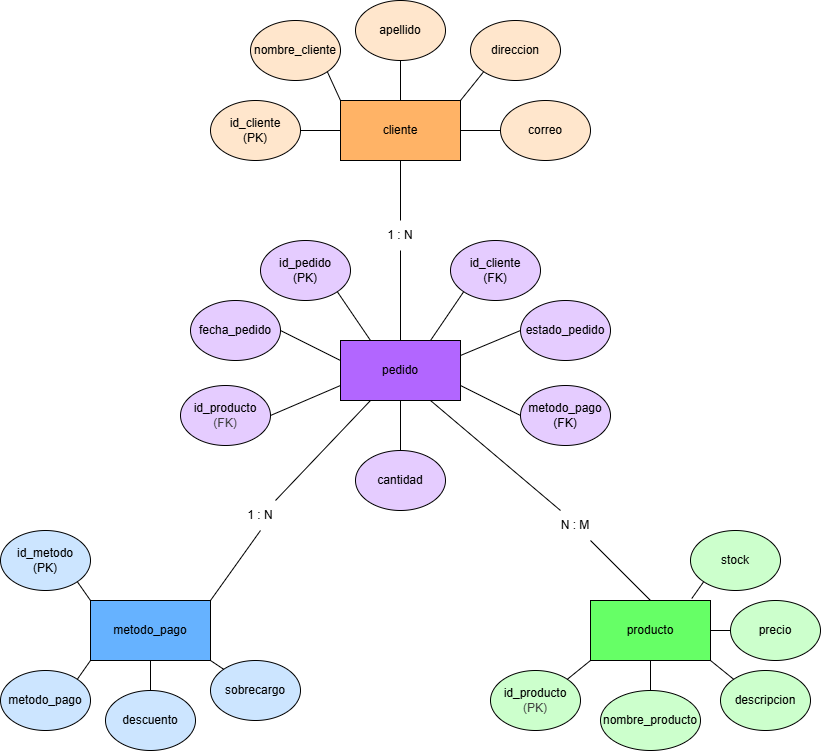

The diagram above was exported from draw.io. Its source (the exported page's mxGraphModel, read from the mxfile embedded in the PNG):
<mxGraphModel dx="1354" dy="550" grid="1" gridSize="10" guides="1" tooltips="1" connect="1" arrows="1" fold="1" page="1" pageScale="1" pageWidth="850" pageHeight="1100" math="0" shadow="0">
  <root>
    <mxCell id="0" />
    <mxCell id="1" parent="0" />
    <mxCell id="2" value="cliente" style="rounded=0;whiteSpace=wrap;html=1;fillColor=#FFB366;" parent="1" vertex="1">
      <mxGeometry x="360" y="280" width="120" height="60" as="geometry" />
    </mxCell>
    <mxCell id="3" value="pedido" style="rounded=0;whiteSpace=wrap;html=1;fillColor=#B266FF;" parent="1" vertex="1">
      <mxGeometry x="360" y="520" width="120" height="60" as="geometry" />
    </mxCell>
    <mxCell id="4" value="producto" style="rounded=0;whiteSpace=wrap;html=1;fillColor=#66FF66;" parent="1" vertex="1">
      <mxGeometry x="610" y="780" width="120" height="60" as="geometry" />
    </mxCell>
    <mxCell id="5" value="metodo_pago" style="rounded=0;whiteSpace=wrap;html=1;fillColor=#66B2FF;" parent="1" vertex="1">
      <mxGeometry x="110" y="780" width="120" height="60" as="geometry" />
    </mxCell>
    <mxCell id="6" value="id_cliente&lt;div&gt;(PK)&lt;/div&gt;" style="ellipse;whiteSpace=wrap;html=1;fillColor=#FFE6CC;" parent="1" vertex="1">
      <mxGeometry x="230" y="280" width="90" height="60" as="geometry" />
    </mxCell>
    <mxCell id="7" value="&lt;span style=&quot;color: rgb(0, 0, 0);&quot;&gt;nombre_producto&lt;/span&gt;" style="ellipse;whiteSpace=wrap;html=1;fillColor=#CCFFCC;" parent="1" vertex="1">
      <mxGeometry x="620" y="870" width="100" height="60" as="geometry" />
    </mxCell>
    <mxCell id="8" value="id_pedido&lt;div&gt;(PK)&lt;/div&gt;" style="ellipse;whiteSpace=wrap;html=1;fillColor=#E5CCFF;" parent="1" vertex="1">
      <mxGeometry x="280" y="420" width="90" height="60" as="geometry" />
    </mxCell>
    <mxCell id="9" value="id_metodo&lt;div&gt;(PK)&lt;/div&gt;" style="ellipse;whiteSpace=wrap;html=1;fillColor=#CCE5FF;" parent="1" vertex="1">
      <mxGeometry x="20" y="710" width="90" height="60" as="geometry" />
    </mxCell>
    <mxCell id="10" value="id_cliente&lt;div&gt;(FK)&lt;/div&gt;" style="ellipse;whiteSpace=wrap;html=1;fillColor=#E5CCFF;" parent="1" vertex="1">
      <mxGeometry x="470" y="420" width="90" height="60" as="geometry" />
    </mxCell>
    <mxCell id="11" value="&lt;span style=&quot;color: rgb(0, 0, 0);&quot;&gt;id_producto&lt;/span&gt;&lt;div style=&quot;color: rgb(63, 63, 63); scrollbar-color: rgb(226, 226, 226) rgb(251, 251, 251);&quot;&gt;(PK)&lt;/div&gt;" style="ellipse;whiteSpace=wrap;html=1;fillColor=#CCFFCC;" parent="1" vertex="1">
      <mxGeometry x="510" y="850" width="90" height="60" as="geometry" />
    </mxCell>
    <mxCell id="13" value="descripcion" style="ellipse;whiteSpace=wrap;html=1;fillColor=#CCFFCC;" parent="1" vertex="1">
      <mxGeometry x="740" y="850" width="90" height="60" as="geometry" />
    </mxCell>
    <mxCell id="14" value="precio" style="ellipse;whiteSpace=wrap;html=1;fillColor=#CCFFCC;" parent="1" vertex="1">
      <mxGeometry x="750" y="780" width="90" height="60" as="geometry" />
    </mxCell>
    <mxCell id="15" value="&lt;span style=&quot;color: rgb(0, 0, 0);&quot;&gt;id_producto&lt;/span&gt;&lt;div style=&quot;color: rgb(63, 63, 63); scrollbar-color: rgb(226, 226, 226) rgb(251, 251, 251);&quot;&gt;(FK)&lt;/div&gt;" style="ellipse;whiteSpace=wrap;html=1;fillColor=#E5CCFF;" parent="1" vertex="1">
      <mxGeometry x="200" y="565" width="90" height="60" as="geometry" />
    </mxCell>
    <mxCell id="16" value="sobrecargo" style="ellipse;whiteSpace=wrap;html=1;fillColor=#CCE5FF;" parent="1" vertex="1">
      <mxGeometry x="230" y="840" width="90" height="60" as="geometry" />
    </mxCell>
    <mxCell id="17" value="nombre_cliente" style="ellipse;whiteSpace=wrap;html=1;fillColor=#FFE6CC;" parent="1" vertex="1">
      <mxGeometry x="270" y="200" width="90" height="60" as="geometry" />
    </mxCell>
    <mxCell id="18" value="direccion" style="ellipse;whiteSpace=wrap;html=1;fillColor=#FFE6CC;" parent="1" vertex="1">
      <mxGeometry x="490" y="200" width="90" height="60" as="geometry" />
    </mxCell>
    <mxCell id="19" value="correo" style="ellipse;whiteSpace=wrap;html=1;fillColor=#FFE6CC;" parent="1" vertex="1">
      <mxGeometry x="520" y="280" width="90" height="60" as="geometry" />
    </mxCell>
    <mxCell id="20" value="apellido" style="ellipse;whiteSpace=wrap;html=1;fillColor=#FFE6CC;" parent="1" vertex="1">
      <mxGeometry x="375" y="180" width="90" height="60" as="geometry" />
    </mxCell>
    <mxCell id="22" value="" style="endArrow=none;html=1;exitX=0.25;exitY=0;exitDx=0;exitDy=0;entryX=0.75;entryY=1;entryDx=0;entryDy=0;" parent="1" source="39" target="3" edge="1">
      <mxGeometry width="50" height="50" relative="1" as="geometry">
        <mxPoint x="400" y="490" as="sourcePoint" />
        <mxPoint x="480" y="610" as="targetPoint" />
      </mxGeometry>
    </mxCell>
    <mxCell id="23" value="" style="endArrow=none;html=1;entryX=0.5;entryY=1;entryDx=0;entryDy=0;exitX=0.5;exitY=0;exitDx=0;exitDy=0;" parent="1" source="37" target="2" edge="1">
      <mxGeometry width="50" height="50" relative="1" as="geometry">
        <mxPoint x="400" y="490" as="sourcePoint" />
        <mxPoint x="450" y="440" as="targetPoint" />
      </mxGeometry>
    </mxCell>
    <mxCell id="24" value="" style="endArrow=none;html=1;entryX=0.25;entryY=1;entryDx=0;entryDy=0;exitX=0.75;exitY=0;exitDx=0;exitDy=0;" parent="1" source="41" target="3" edge="1">
      <mxGeometry width="50" height="50" relative="1" as="geometry">
        <mxPoint x="400" y="490" as="sourcePoint" />
        <mxPoint x="450" y="440" as="targetPoint" />
      </mxGeometry>
    </mxCell>
    <mxCell id="25" value="" style="endArrow=none;html=1;entryX=0;entryY=0.5;entryDx=0;entryDy=0;exitX=1;exitY=0.5;exitDx=0;exitDy=0;" parent="1" source="6" target="2" edge="1">
      <mxGeometry width="50" height="50" relative="1" as="geometry">
        <mxPoint x="400" y="450" as="sourcePoint" />
        <mxPoint x="450" y="400" as="targetPoint" />
      </mxGeometry>
    </mxCell>
    <mxCell id="26" value="" style="endArrow=none;html=1;entryX=1;entryY=0;entryDx=0;entryDy=0;exitX=0;exitY=1;exitDx=0;exitDy=0;" parent="1" source="4" target="11" edge="1">
      <mxGeometry width="50" height="50" relative="1" as="geometry">
        <mxPoint x="905" y="740" as="sourcePoint" />
        <mxPoint x="955" y="690" as="targetPoint" />
      </mxGeometry>
    </mxCell>
    <mxCell id="28" value="" style="endArrow=none;html=1;exitX=0;exitY=0;exitDx=0;exitDy=0;entryX=1;entryY=1;entryDx=0;entryDy=0;" parent="1" source="13" target="4" edge="1">
      <mxGeometry width="50" height="50" relative="1" as="geometry">
        <mxPoint x="905" y="740" as="sourcePoint" />
        <mxPoint x="655" y="830" as="targetPoint" />
      </mxGeometry>
    </mxCell>
    <mxCell id="29" value="" style="endArrow=none;html=1;entryX=1;entryY=0.5;entryDx=0;entryDy=0;exitX=0;exitY=0.5;exitDx=0;exitDy=0;" parent="1" source="14" target="4" edge="1">
      <mxGeometry width="50" height="50" relative="1" as="geometry">
        <mxPoint x="905" y="740" as="sourcePoint" />
        <mxPoint x="955" y="690" as="targetPoint" />
      </mxGeometry>
    </mxCell>
    <mxCell id="30" value="" style="endArrow=none;html=1;entryX=0.25;entryY=0;entryDx=0;entryDy=0;exitX=1;exitY=1;exitDx=0;exitDy=0;" parent="1" source="8" target="3" edge="1">
      <mxGeometry width="50" height="50" relative="1" as="geometry">
        <mxPoint x="400" y="490" as="sourcePoint" />
        <mxPoint x="450" y="440" as="targetPoint" />
      </mxGeometry>
    </mxCell>
    <mxCell id="31" value="" style="endArrow=none;html=1;entryX=0;entryY=0.75;entryDx=0;entryDy=0;exitX=1;exitY=0.5;exitDx=0;exitDy=0;" parent="1" source="15" target="3" edge="1">
      <mxGeometry width="50" height="50" relative="1" as="geometry">
        <mxPoint x="400" y="490" as="sourcePoint" />
        <mxPoint x="450" y="440" as="targetPoint" />
      </mxGeometry>
    </mxCell>
    <mxCell id="32" value="" style="endArrow=none;html=1;entryX=0.75;entryY=0;entryDx=0;entryDy=0;exitX=0;exitY=1;exitDx=0;exitDy=0;" parent="1" source="10" target="3" edge="1">
      <mxGeometry width="50" height="50" relative="1" as="geometry">
        <mxPoint x="400" y="490" as="sourcePoint" />
        <mxPoint x="450" y="440" as="targetPoint" />
      </mxGeometry>
    </mxCell>
    <mxCell id="34" value="" style="endArrow=none;html=1;entryX=1;entryY=1;entryDx=0;entryDy=0;exitX=0;exitY=0;exitDx=0;exitDy=0;" parent="1" source="16" target="5" edge="1">
      <mxGeometry width="50" height="50" relative="1" as="geometry">
        <mxPoint x="230" y="890" as="sourcePoint" />
        <mxPoint x="-105" y="690" as="targetPoint" />
      </mxGeometry>
    </mxCell>
    <mxCell id="35" value="" style="endArrow=none;html=1;entryX=0;entryY=1;entryDx=0;entryDy=0;exitX=1;exitY=0;exitDx=0;exitDy=0;" parent="1" source="21" target="5" edge="1">
      <mxGeometry width="50" height="50" relative="1" as="geometry">
        <mxPoint x="170" y="870" as="sourcePoint" />
        <mxPoint x="-105" y="690" as="targetPoint" />
      </mxGeometry>
    </mxCell>
    <mxCell id="36" value="" style="endArrow=none;html=1;exitX=1;exitY=1;exitDx=0;exitDy=0;entryX=0;entryY=0;entryDx=0;entryDy=0;" parent="1" source="9" target="5" edge="1">
      <mxGeometry width="50" height="50" relative="1" as="geometry">
        <mxPoint x="-155" y="740" as="sourcePoint" />
        <mxPoint x="40" y="860" as="targetPoint" />
      </mxGeometry>
    </mxCell>
    <mxCell id="38" value="" style="endArrow=none;html=1;entryX=0.5;entryY=1;entryDx=0;entryDy=0;exitX=0.5;exitY=0;exitDx=0;exitDy=0;" parent="1" source="3" target="37" edge="1">
      <mxGeometry width="50" height="50" relative="1" as="geometry">
        <mxPoint x="420" y="520" as="sourcePoint" />
        <mxPoint x="420" y="380" as="targetPoint" />
      </mxGeometry>
    </mxCell>
    <mxCell id="37" value="1 : N" style="text;html=1;align=center;verticalAlign=middle;whiteSpace=wrap;rounded=0;" parent="1" vertex="1">
      <mxGeometry x="390" y="400" width="60" height="30" as="geometry" />
    </mxCell>
    <mxCell id="40" value="" style="endArrow=none;html=1;entryX=0.75;entryY=1;entryDx=0;entryDy=0;exitX=0.5;exitY=0;exitDx=0;exitDy=0;" parent="1" source="4" target="39" edge="1">
      <mxGeometry width="50" height="50" relative="1" as="geometry">
        <mxPoint x="640" y="910" as="sourcePoint" />
        <mxPoint x="900" y="650" as="targetPoint" />
      </mxGeometry>
    </mxCell>
    <mxCell id="39" value="N : M" style="text;html=1;align=center;verticalAlign=middle;whiteSpace=wrap;rounded=0;" parent="1" vertex="1">
      <mxGeometry x="565" y="690" width="60" height="30" as="geometry" />
    </mxCell>
    <mxCell id="42" value="" style="endArrow=none;html=1;entryX=0.5;entryY=1;entryDx=0;entryDy=0;exitX=1;exitY=0;exitDx=0;exitDy=0;" parent="1" source="5" target="41" edge="1">
      <mxGeometry width="50" height="50" relative="1" as="geometry">
        <mxPoint x="80" y="580" as="sourcePoint" />
        <mxPoint x="-100" y="440" as="targetPoint" />
      </mxGeometry>
    </mxCell>
    <mxCell id="41" value="1 : N" style="text;html=1;align=center;verticalAlign=middle;whiteSpace=wrap;rounded=0;" parent="1" vertex="1">
      <mxGeometry x="250" y="680" width="60" height="30" as="geometry" />
    </mxCell>
    <mxCell id="43" value="" style="endArrow=none;html=1;entryX=0;entryY=0;entryDx=0;entryDy=0;exitX=1;exitY=1;exitDx=0;exitDy=0;" parent="1" source="17" target="2" edge="1">
      <mxGeometry width="50" height="50" relative="1" as="geometry">
        <mxPoint x="400" y="450" as="sourcePoint" />
        <mxPoint x="450" y="400" as="targetPoint" />
      </mxGeometry>
    </mxCell>
    <mxCell id="44" value="" style="endArrow=none;html=1;entryX=0.5;entryY=0;entryDx=0;entryDy=0;exitX=0.5;exitY=1;exitDx=0;exitDy=0;" parent="1" source="20" target="2" edge="1">
      <mxGeometry width="50" height="50" relative="1" as="geometry">
        <mxPoint x="400" y="450" as="sourcePoint" />
        <mxPoint x="450" y="400" as="targetPoint" />
      </mxGeometry>
    </mxCell>
    <mxCell id="45" value="" style="endArrow=none;html=1;entryX=1;entryY=0;entryDx=0;entryDy=0;exitX=0;exitY=1;exitDx=0;exitDy=0;" parent="1" source="18" target="2" edge="1">
      <mxGeometry width="50" height="50" relative="1" as="geometry">
        <mxPoint x="500" y="450" as="sourcePoint" />
        <mxPoint x="450" y="400" as="targetPoint" />
      </mxGeometry>
    </mxCell>
    <mxCell id="46" value="" style="endArrow=none;html=1;entryX=1;entryY=0.5;entryDx=0;entryDy=0;exitX=0;exitY=0.5;exitDx=0;exitDy=0;" parent="1" source="19" target="2" edge="1">
      <mxGeometry width="50" height="50" relative="1" as="geometry">
        <mxPoint x="400" y="450" as="sourcePoint" />
        <mxPoint x="450" y="400" as="targetPoint" />
      </mxGeometry>
    </mxCell>
    <mxCell id="47" value="&lt;div&gt;&lt;span style=&quot;color: rgb(0, 0, 0);&quot;&gt;fecha_pedido&lt;/span&gt;&lt;/div&gt;" style="ellipse;whiteSpace=wrap;html=1;fillColor=#E5CCFF;" vertex="1" parent="1">
      <mxGeometry x="210" y="480" width="90" height="60" as="geometry" />
    </mxCell>
    <mxCell id="48" value="" style="endArrow=none;html=1;exitX=1;exitY=0.5;exitDx=0;exitDy=0;" edge="1" parent="1" source="47">
      <mxGeometry width="50" height="50" relative="1" as="geometry">
        <mxPoint x="560" y="640" as="sourcePoint" />
        <mxPoint x="360" y="540" as="targetPoint" />
      </mxGeometry>
    </mxCell>
    <mxCell id="49" value="estado_pedido" style="ellipse;whiteSpace=wrap;html=1;fillColor=#E5CCFF;" vertex="1" parent="1">
      <mxGeometry x="540" y="480" width="90" height="60" as="geometry" />
    </mxCell>
    <mxCell id="50" value="" style="endArrow=none;html=1;entryX=1;entryY=0.25;entryDx=0;entryDy=0;exitX=0;exitY=0.5;exitDx=0;exitDy=0;" edge="1" parent="1" source="49" target="3">
      <mxGeometry width="50" height="50" relative="1" as="geometry">
        <mxPoint x="560" y="640" as="sourcePoint" />
        <mxPoint x="610" y="590" as="targetPoint" />
      </mxGeometry>
    </mxCell>
    <mxCell id="51" value="descuento" style="ellipse;whiteSpace=wrap;html=1;fillColor=#CCE5FF;" vertex="1" parent="1">
      <mxGeometry x="125" y="870" width="90" height="60" as="geometry" />
    </mxCell>
    <mxCell id="53" value="" style="endArrow=none;html=1;entryX=0.5;entryY=0;entryDx=0;entryDy=0;exitX=0.5;exitY=1;exitDx=0;exitDy=0;" edge="1" parent="1" source="5" target="51">
      <mxGeometry width="50" height="50" relative="1" as="geometry">
        <mxPoint x="360" y="820" as="sourcePoint" />
        <mxPoint x="55" y="720" as="targetPoint" />
      </mxGeometry>
    </mxCell>
    <mxCell id="55" value="metodo_pago&lt;div&gt;(FK)&lt;/div&gt;" style="ellipse;whiteSpace=wrap;html=1;fillColor=#E5CCFF;" vertex="1" parent="1">
      <mxGeometry x="540" y="565" width="90" height="60" as="geometry" />
    </mxCell>
    <mxCell id="56" value="" style="endArrow=none;html=1;exitX=1;exitY=0.75;exitDx=0;exitDy=0;entryX=0;entryY=0.5;entryDx=0;entryDy=0;" edge="1" parent="1" source="3" target="55">
      <mxGeometry width="50" height="50" relative="1" as="geometry">
        <mxPoint x="560" y="650" as="sourcePoint" />
        <mxPoint x="610" y="600" as="targetPoint" />
      </mxGeometry>
    </mxCell>
    <mxCell id="57" value="stock" style="ellipse;whiteSpace=wrap;html=1;fillColor=#CCFFCC;" vertex="1" parent="1">
      <mxGeometry x="710" y="710" width="90" height="60" as="geometry" />
    </mxCell>
    <mxCell id="58" value="" style="endArrow=none;html=1;entryX=0.844;entryY=-0.033;entryDx=0;entryDy=0;exitX=0;exitY=1;exitDx=0;exitDy=0;entryPerimeter=0;" edge="1" parent="1" source="57" target="4">
      <mxGeometry width="50" height="50" relative="1" as="geometry">
        <mxPoint x="778" y="859" as="sourcePoint" />
        <mxPoint x="755" y="840" as="targetPoint" />
      </mxGeometry>
    </mxCell>
    <mxCell id="60" value="&lt;div&gt;&lt;span style=&quot;color: rgb(0, 0, 0);&quot;&gt;cantidad&lt;/span&gt;&lt;/div&gt;" style="ellipse;whiteSpace=wrap;html=1;fillColor=#E5CCFF;" vertex="1" parent="1">
      <mxGeometry x="375" y="630" width="90" height="60" as="geometry" />
    </mxCell>
    <mxCell id="61" value="" style="endArrow=none;html=1;entryX=0.5;entryY=1;entryDx=0;entryDy=0;exitX=0.5;exitY=0;exitDx=0;exitDy=0;" edge="1" parent="1" source="60" target="3">
      <mxGeometry width="50" height="50" relative="1" as="geometry">
        <mxPoint x="560" y="700" as="sourcePoint" />
        <mxPoint x="610" y="650" as="targetPoint" />
      </mxGeometry>
    </mxCell>
    <mxCell id="21" value="metodo_pago" style="ellipse;whiteSpace=wrap;html=1;fillColor=#CCE5FF;" parent="1" vertex="1">
      <mxGeometry x="20" y="850" width="90" height="60" as="geometry" />
    </mxCell>
    <mxCell id="63" value="" style="endArrow=none;html=1;entryX=0.5;entryY=1;entryDx=0;entryDy=0;exitX=0.5;exitY=0;exitDx=0;exitDy=0;" edge="1" parent="1" source="7" target="4">
      <mxGeometry width="50" height="50" relative="1" as="geometry">
        <mxPoint x="560" y="700" as="sourcePoint" />
        <mxPoint x="610" y="650" as="targetPoint" />
      </mxGeometry>
    </mxCell>
  </root>
</mxGraphModel>